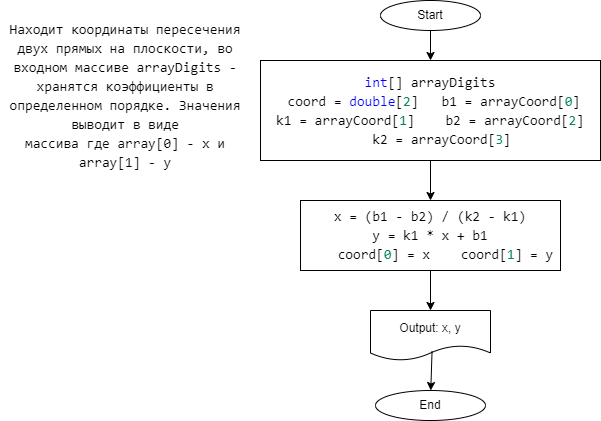

The diagram above was exported from draw.io. Its source (the exported page's mxGraphModel, read from the mxfile embedded in the PNG):
<mxGraphModel dx="779" dy="486" grid="1" gridSize="10" guides="1" tooltips="1" connect="1" arrows="1" fold="1" page="1" pageScale="1" pageWidth="827" pageHeight="1169" math="0" shadow="0">
  <root>
    <mxCell id="0" />
    <mxCell id="1" parent="0" />
    <mxCell id="2" value="Start" style="ellipse;whiteSpace=wrap;html=1;" vertex="1" parent="1">
      <mxGeometry x="390" y="20" width="100" height="30" as="geometry" />
    </mxCell>
    <mxCell id="3" value="End" style="ellipse;whiteSpace=wrap;html=1;" vertex="1" parent="1">
      <mxGeometry x="385" y="410" width="110" height="30" as="geometry" />
    </mxCell>
    <mxCell id="4" value="&lt;div style=&quot;background-color: rgb(255 , 255 , 255) ; font-family: &amp;#34;consolas&amp;#34; , &amp;#34;courier new&amp;#34; , monospace ; font-size: 14px ; line-height: 19px&quot;&gt;&lt;div&gt;Находит координаты пересечения двух прямых на плоскости, во входном массиве arrayDigits - хранятся коэффициенты в определенном порядке. Значения выводит в виде&lt;/div&gt;&lt;div&gt;массива где array[0] - x и array[1] - y&lt;/div&gt;&lt;/div&gt;" style="text;html=1;strokeColor=none;fillColor=none;align=center;verticalAlign=middle;whiteSpace=wrap;rounded=0;" vertex="1" parent="1">
      <mxGeometry x="10" y="20" width="250" height="190" as="geometry" />
    </mxCell>
    <mxCell id="5" value="&lt;div style=&quot;background-color: rgb(255 , 255 , 255) ; font-family: &amp;#34;consolas&amp;#34; , &amp;#34;courier new&amp;#34; , monospace ; font-size: 14px ; line-height: 19px&quot;&gt;&lt;div&gt;&lt;div style=&quot;font-family: &amp;#34;consolas&amp;#34; , &amp;#34;courier new&amp;#34; , monospace ; line-height: 19px&quot;&gt;&lt;span style=&quot;color: #0000ff&quot;&gt;int&lt;/span&gt;[] arrayDigits&lt;/div&gt;&lt;/div&gt;&lt;div&gt;&amp;nbsp;coord = &lt;span style=&quot;color: #0000ff&quot;&gt;double&lt;/span&gt;[&lt;span style=&quot;color: #098658&quot;&gt;2&lt;/span&gt;]&amp;nbsp; &amp;nbsp;b1 = arrayCoord[&lt;span style=&quot;color: rgb(9 , 134 , 88)&quot;&gt;0&lt;/span&gt;]&lt;/div&gt;&lt;div&gt;k1 = arrayCoord[&lt;span style=&quot;color: rgb(9 , 134 , 88)&quot;&gt;1&lt;/span&gt;]&amp;nbsp; &amp;nbsp; b2 = arrayCoord[&lt;span style=&quot;color: rgb(9 , 134 , 88)&quot;&gt;2&lt;/span&gt;]&lt;/div&gt;&lt;div&gt;&amp;nbsp; &amp;nbsp;k2 = arrayCoord[&lt;span style=&quot;color: #098658&quot;&gt;3&lt;/span&gt;]&lt;/div&gt;&lt;/div&gt;" style="rounded=0;whiteSpace=wrap;html=1;fontColor=#000000;" vertex="1" parent="1">
      <mxGeometry x="270" y="80" width="340" height="100" as="geometry" />
    </mxCell>
    <mxCell id="6" value="&lt;div style=&quot;background-color: rgb(255 , 255 , 255) ; font-family: &amp;#34;consolas&amp;#34; , &amp;#34;courier new&amp;#34; , monospace ; font-size: 14px ; line-height: 19px&quot;&gt;&lt;div&gt;x = (b1 - b2) / (k2 - k1)&lt;/div&gt;&lt;div&gt;y = k1 * x + b1&lt;/div&gt;&lt;div&gt;&amp;nbsp; &amp;nbsp; coord[&lt;span style=&quot;color: #098658&quot;&gt;0&lt;/span&gt;] = x&amp;nbsp; &amp;nbsp; coord[&lt;span style=&quot;color: rgb(9 , 134 , 88)&quot;&gt;1&lt;/span&gt;] = y&lt;/div&gt;&lt;/div&gt;" style="rounded=0;whiteSpace=wrap;html=1;fontColor=#000000;" vertex="1" parent="1">
      <mxGeometry x="310" y="220" width="260" height="70" as="geometry" />
    </mxCell>
    <mxCell id="7" value="Output: x, y" style="shape=document;whiteSpace=wrap;html=1;boundedLbl=1;fontColor=#000000;" vertex="1" parent="1">
      <mxGeometry x="380" y="330" width="120" height="50" as="geometry" />
    </mxCell>
    <mxCell id="8" value="" style="endArrow=classic;html=1;fontColor=#000000;exitX=0.5;exitY=1;exitDx=0;exitDy=0;" edge="1" parent="1" source="2" target="5">
      <mxGeometry width="50" height="50" relative="1" as="geometry">
        <mxPoint x="640" y="420" as="sourcePoint" />
        <mxPoint x="690" y="370" as="targetPoint" />
      </mxGeometry>
    </mxCell>
    <mxCell id="9" value="" style="endArrow=classic;html=1;fontColor=#000000;exitX=0.5;exitY=1;exitDx=0;exitDy=0;" edge="1" parent="1" source="5" target="6">
      <mxGeometry width="50" height="50" relative="1" as="geometry">
        <mxPoint x="620" y="420" as="sourcePoint" />
        <mxPoint x="670" y="370" as="targetPoint" />
      </mxGeometry>
    </mxCell>
    <mxCell id="10" value="" style="endArrow=classic;html=1;fontColor=#000000;exitX=0.5;exitY=1;exitDx=0;exitDy=0;entryX=0.5;entryY=0;entryDx=0;entryDy=0;" edge="1" parent="1" source="6" target="7">
      <mxGeometry width="50" height="50" relative="1" as="geometry">
        <mxPoint x="660" y="420" as="sourcePoint" />
        <mxPoint x="710" y="370" as="targetPoint" />
      </mxGeometry>
    </mxCell>
    <mxCell id="11" value="" style="endArrow=classic;html=1;fontColor=#000000;exitX=0.513;exitY=0.81;exitDx=0;exitDy=0;exitPerimeter=0;" edge="1" parent="1" source="7" target="3">
      <mxGeometry width="50" height="50" relative="1" as="geometry">
        <mxPoint x="550" y="470" as="sourcePoint" />
        <mxPoint x="600" y="420" as="targetPoint" />
      </mxGeometry>
    </mxCell>
  </root>
</mxGraphModel>